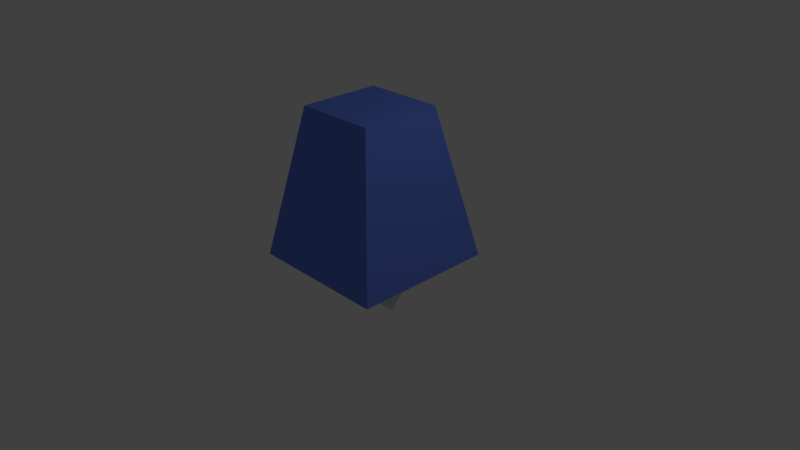 # Source: guntower_s.blend  (saved by Blender 2.68.0; exported with 4.5.12 LTS)
import bpy
from mathutils import Matrix  # noqa: F401  (used for matrix-valued properties, if any)

bpy.ops.wm.read_factory_settings(use_empty=True)
scene = bpy.context.scene
scene.name = 'Scene'

# ---- collections
col_collection_1 = bpy.data.collections.new('Collection 1'); scene.collection.children.link(col_collection_1)

# ---- materials (node trees are filled in below, after node groups)
mat_blue = bpy.data.materials.new('Blue')
mat_blue.alpha_threshold = 0.0
mat_blue.use_transparent_shadow = False
mat_blue.diffuse_color = (0.132, 0.2268, 0.8, 1.0)
mat_blue.roughness = 0.5
mat_blue.line_color = (0.0, 0.0, 0.0, 1.0)

# ---- material node trees

# ---- world
world_world = bpy.data.worlds.new('World'); scene.world = world_world
world_world.color = (0.05088, 0.05088, 0.05088)
world_world.use_sun_shadow = False
world_world.sun_shadow_jitter_overblur = 0.0
world_world.cycles.sampling_method = 'MANUAL'
world_world.cycles.sample_map_resolution = 256

# ---- cameras
cam_camera = bpy.data.cameras.new('Camera')
cam_camera.clip_end = 100.0
cam_camera.lens = 35.0
cam_camera.sensor_width = 32.0
cam_camera.sensor_height = 18.0
cam_camera.ortho_scale = 7.314
cam_camera.dof.focus_distance = 0.0
cam_camera.dof.aperture_fstop = 128.0

# ---- lights
light_lamp = bpy.data.lights.new('Lamp', 'POINT')
light_lamp.transmission_factor = 0.0
light_lamp.cutoff_distance = 30.0
light_lamp.energy = 100.0
light_lamp.shadow_buffer_clip_start = 1.001
light_lamp.shadow_soft_size = 0.1
light_lamp.shadow_maximum_resolution = 0.006
light_lamp.use_absolute_resolution = True
light_lamp.cycles.use_multiple_importance_sampling = False

# ---- meshes
me_cube_004 = bpy.data.meshes.new('Cube.004')
me_cube_004.from_pydata([(0.1378, 0.1238, 2.319), (0.1378, 0.9176, 2.319), (0.2706, 0.9176, 2.319), (0.2706, 0.1238, 2.319), (0.1378, 0.1238, 2.451), (0.1378, 0.9176, 2.451), (0.2706, 0.9176, 2.451), (0.2706, 0.1238, 2.451)], [], [(4, 5, 1, 0), (5, 6, 2, 1), (6, 7, 3, 2), (7, 4, 0, 3), (0, 1, 2, 3), (7, 6, 5, 4)])
me_cube_004.use_remesh_preserve_volume = False
me_cube_004.use_remesh_preserve_attributes = False
me_cube_004.use_mirror_vertex_groups = False
me_cube_004.update()
me_cube_001 = bpy.data.meshes.new('Cube.001')
me_cube_001.from_pydata([(-0.5303, -0.5303, 1.993), (-0.5303, 0.5303, 1.993), (0.5303, 0.5303, 1.993), (0.5303, -0.5303, 1.993), (-0.3705, -0.1571, 2.528), (-0.3169, 0.2712, 2.591), (0.3169, 0.2712, 2.591), (0.3705, -0.1571, 2.528)], [], [(5, 1, 0), (6, 2, 1), (6, 7, 3), (4, 0, 3), (1, 2, 3), (6, 5, 4), (4, 5, 0), (5, 6, 1), (2, 6, 3), (7, 4, 3), (0, 1, 3), (7, 6, 4)])
me_cube_001.use_remesh_preserve_volume = False
me_cube_001.use_remesh_preserve_attributes = False
me_cube_001.use_mirror_vertex_groups = False
me_cube_001.update()
me_cube_002 = bpy.data.meshes.new('Cube.002')
me_cube_002.from_pydata([(-0.2489, 0.1238, 2.319), (-0.2489, 0.9176, 2.319), (-0.1161, 0.9176, 2.319), (-0.1161, 0.1238, 2.319), (-0.2489, 0.1238, 2.451), (-0.2489, 0.9176, 2.451), (-0.1161, 0.9176, 2.451), (-0.1161, 0.1238, 2.451)], [], [(4, 5, 1, 0), (5, 6, 2, 1), (6, 7, 3, 2), (7, 4, 0, 3), (0, 1, 2, 3), (7, 6, 5, 4)])
me_cube_002.use_remesh_preserve_volume = False
me_cube_002.use_remesh_preserve_attributes = False
me_cube_002.use_mirror_vertex_groups = False
me_cube_002.update()
me_cube = bpy.data.meshes.new('Cube')
me_cube.from_pydata([(0.95, 0.95, 0.0), (0.95, -0.95, 0.0), (-0.95, -0.95, 0.0), (-0.95, 0.95, 0.0), (0.5485, 0.5485, 2.0), (0.5485, -0.5485, 2.0), (-0.5485, -0.5485, 2.0), (-0.5485, 0.5485, 2.0)], [], [(0, 1, 2, 3), (4, 7, 6, 5), (0, 4, 5, 1), (1, 5, 6, 2), (2, 6, 7, 3), (4, 0, 3, 7)])
me_cube.materials.append(mat_blue)
me_cube.use_remesh_preserve_volume = False
me_cube.use_remesh_preserve_attributes = False
me_cube.use_mirror_vertex_groups = False
me_cube.update()
arm_armature = bpy.data.armatures.new('Armature')  # bones are not reproduced

# ---- objects
ob_armature = bpy.data.objects.new('Armature', arm_armature)
ob_gun_r = bpy.data.objects.new('gun_R', me_cube_004)
ob_top = bpy.data.objects.new('top', me_cube_001)
ob_gun_l = bpy.data.objects.new('gun_L', me_cube_002)
ob_base = bpy.data.objects.new('base', me_cube)
ob_lamp = bpy.data.objects.new('Lamp', light_lamp)
ob_camera = bpy.data.objects.new('Camera', cam_camera)

# ---- transforms, parenting, visibility, modifiers, constraints
ob_armature.location = (0.0, 0.0, 0.0)
ob_armature.lineart.crease_threshold = 0.0
ob_gun_r.parent = ob_armature
ob_gun_r.matrix_parent_inverse = Matrix(((1.0, 1.192e-07, -3.725e-08, -0.2052), (-1.49e-07, 1.0, 5.96e-08, -0.5891), (-2.98e-08, -1.49e-08, 1.0, -2.388), (0.0, 0.0, 0.0, 1.0)))
ob_gun_r.location = (0.0, 0.0, 0.0)
ob_gun_r.lineart.crease_threshold = 0.0
ob_top.parent = ob_armature
ob_top.matrix_parent_inverse = Matrix(((1.0, 0.0, 0.0, -0.0), (0.0, 7.55e-08, 1.0, -2.168), (0.0, -1.0, 7.55e-08, -0.0), (0.0, 0.0, 0.0, 1.0)))
ob_top.location = (0.0, 0.0, 0.0)
ob_top.lineart.crease_threshold = 0.0
ob_gun_l.parent = ob_armature
ob_gun_l.matrix_parent_inverse = Matrix(((1.0, -2.865e-08, -8.941e-08, 0.1803), (3.272e-08, 1.0, 1.49e-08, -0.5915), (2.725e-08, -2.98e-08, 1.0, -2.386), (0.0, 0.0, 0.0, 1.0)))
ob_gun_l.location = (0.0, 0.0, 0.0)
ob_gun_l.lineart.crease_threshold = 0.0
ob_base.location = (0.0, 0.0, 0.0)
ob_base.lock_rotations_4d = False
ob_base.empty_display_type = 'ARROWS'
ob_base.lineart.crease_threshold = 0.0
ob_lamp.location = (4.076, 1.005, 5.904)
ob_lamp.rotation_euler = (0.6503, 0.05522, 1.866)
ob_lamp.lock_rotations_4d = False
ob_lamp.empty_display_type = 'ARROWS'
ob_lamp.color = (0.0, 0.0, 0.0, 0.0)
ob_lamp.lineart.crease_threshold = 0.0
ob_camera.location = (7.481, -6.508, 5.344)
ob_camera.rotation_euler = (1.109, 0.01082, 0.8149)
ob_camera.lock_rotations_4d = False
ob_camera.empty_display_type = 'ARROWS'
ob_camera.color = (0.0, 0.0, 0.0, 0.0)
ob_camera.display_type = 'WIRE'
ob_camera.lineart.crease_threshold = 0.0

# ---- collection membership
col_collection_1.objects.link(ob_armature)
col_collection_1.objects.link(ob_gun_r)
col_collection_1.objects.link(ob_top)
col_collection_1.objects.link(ob_gun_l)
col_collection_1.objects.link(ob_base)
col_collection_1.objects.link(ob_lamp)
col_collection_1.objects.link(ob_camera)

# ---- scene / render settings (as saved in the file)
scene.camera = ob_camera
scene.frame_start = 1; scene.frame_end = 250; scene.frame_set(1)
scene.render.engine = 'BLENDER_EEVEE_NEXT'
scene.render.resolution_percentage = 50
scene.render.dither_intensity = 0.0
scene.cycles.use_denoising = False
scene.cycles.samples = 10
scene.cycles.sampling_pattern = 'TABULATED_SOBOL'
scene.cycles.light_sampling_threshold = 0.0
scene.cycles.use_adaptive_sampling = False
scene.cycles.use_light_tree = False
scene.cycles.blur_glossy = 0.0
scene.cycles.volume_bounces = 1
scene.cycles.pixel_filter_type = 'GAUSSIAN'
scene.cycles.sample_clamp_indirect = 0.0
scene.view_settings.view_transform = 'Standard'
bpy.context.view_layer.update()
